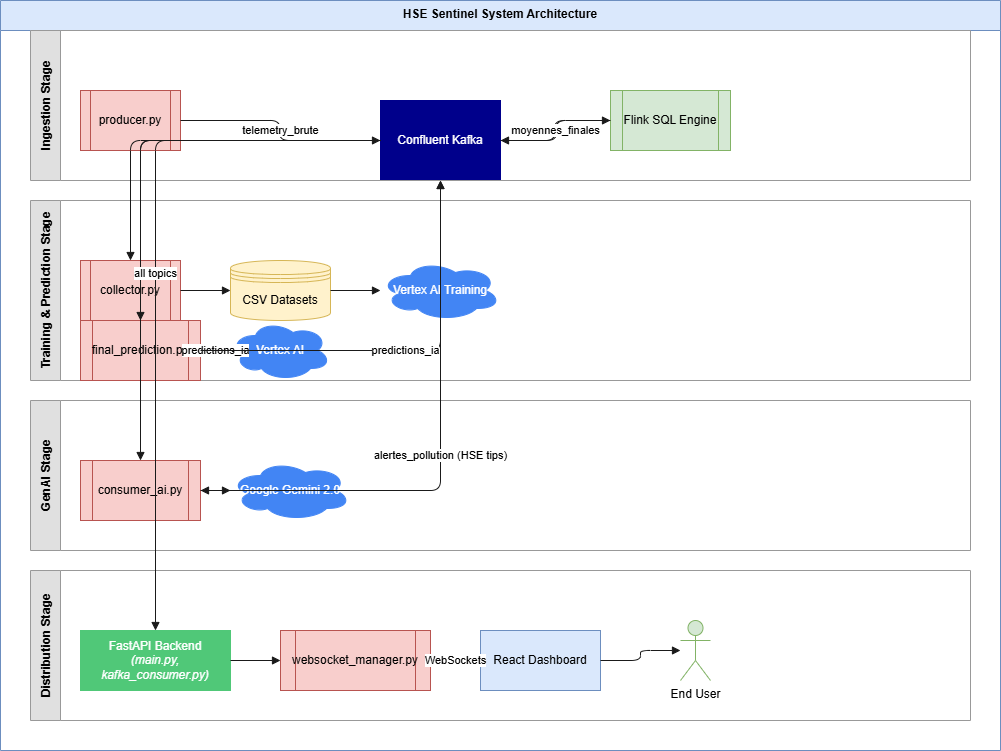

The diagram above was exported from draw.io. Its source (the exported page's mxGraphModel, read from the mxfile embedded in the PNG):
<mxGraphModel dx="1665" dy="751" grid="1" gridSize="10" guides="1" tooltips="1" connect="1" arrows="1" fold="1" page="1" pageScale="1" pageWidth="1100" pageHeight="850" math="0" shadow="0">
  <root>
    <mxCell id="0" />
    <mxCell id="1" parent="0" />
    <mxCell id="2" parent="1" style="swimlane;fontStyle=1;align=center;verticalAlign=top;childLayout=stackLayout;horizontal=1;startSize=30;horizontalStack=0;resizeParent=1;resizeParentMax=0;resizeLast=0;collapsible=1;marginBottom=0;fillColor=#dae8fc;strokeColor=#6c8ebf;" value="HSE Sentinel System Architecture" vertex="1">
      <mxGeometry height="750" width="1000" x="40" y="40" as="geometry" />
    </mxCell>
    <mxCell id="3" parent="2" style="shape=mxgraph.aws3.kafka;fillColor=#00008B;fontColor=#FFFFFF;strokeColor=#00008B;whiteSpace=wrap;html=1;align=center;verticalAlign=middle;" value="Confluent Kafka" vertex="1">
      <mxGeometry height="80" width="120" x="380" y="100" as="geometry" />
    </mxCell>
    <mxCell id="4" parent="2" style="swimlane;startSize=30;horizontal=0;childLayout=stackLayout;horizontalStack=0;resizeParent=1;resizeParentMax=0;resizeLast=0;collapsible=1;marginBottom=0;fillColor=#e0e0e0;strokeColor=#999999;" value="Ingestion Stage" vertex="1">
      <mxGeometry height="150" width="940" x="30" y="30" as="geometry" />
    </mxCell>
    <mxCell id="5" parent="4" style="shape=process;whiteSpace=wrap;html=1;fillColor=#f8cecc;strokeColor=#b85450;" value="producer.py" vertex="1">
      <mxGeometry height="60" width="100" x="50" y="60" as="geometry" />
    </mxCell>
    <mxCell id="6" parent="4" style="shape=process;whiteSpace=wrap;html=1;fillColor=#d5e8d4;strokeColor=#82b366;" value="Flink SQL Engine" vertex="1">
      <mxGeometry height="60" width="120" x="580" y="60" as="geometry" />
    </mxCell>
    <mxCell id="7" parent="2" style="swimlane;startSize=30;horizontal=0;childLayout=stackLayout;horizontalStack=0;resizeParent=1;resizeParentMax=0;resizeLast=0;collapsible=1;marginBottom=0;fillColor=#e0e0e0;strokeColor=#999999;" value="Training &amp; Prediction Stage" vertex="1">
      <mxGeometry height="180" width="940" x="30" y="200" as="geometry" />
    </mxCell>
    <mxCell id="8" parent="7" style="shape=process;whiteSpace=wrap;html=1;fillColor=#f8cecc;strokeColor=#b85450;" value="collector.py" vertex="1">
      <mxGeometry height="60" width="100" x="50" y="60" as="geometry" />
    </mxCell>
    <mxCell id="9" parent="7" style="shape=datastore;whiteSpace=wrap;html=1;fillColor=#fff2cc;strokeColor=#d6b656;" value="CSV Datasets" vertex="1">
      <mxGeometry height="60" width="100" x="200" y="60" as="geometry" />
    </mxCell>
    <mxCell id="10" parent="7" style="shape=cloud;whiteSpace=wrap;html=1;fillColor=#4285F4;fontColor=#FFFFFF;strokeColor=#4285F4;" value="Vertex AI Training" vertex="1">
      <mxGeometry height="60" width="120" x="350" y="60" as="geometry" />
    </mxCell>
    <mxCell id="11" parent="7" style="shape=process;whiteSpace=wrap;html=1;fillColor=#f8cecc;strokeColor=#b85450;" value="final_prediction.py" vertex="1">
      <mxGeometry height="60" width="120" x="50" y="120" as="geometry" />
    </mxCell>
    <mxCell id="12" parent="7" style="shape=cloud;whiteSpace=wrap;html=1;fillColor=#4285F4;fontColor=#FFFFFF;strokeColor=#4285F4;" value="Vertex AI" vertex="1">
      <mxGeometry height="60" width="100" x="200" y="120" as="geometry" />
    </mxCell>
    <mxCell id="13" parent="2" style="swimlane;startSize=30;horizontal=0;childLayout=stackLayout;horizontalStack=0;resizeParent=1;resizeParentMax=0;resizeLast=0;collapsible=1;marginBottom=0;fillColor=#e0e0e0;strokeColor=#999999;" value="GenAI Stage" vertex="1">
      <mxGeometry height="150" width="940" x="30" y="400" as="geometry" />
    </mxCell>
    <mxCell id="14" parent="13" style="shape=process;whiteSpace=wrap;html=1;fillColor=#f8cecc;strokeColor=#b85450;" value="consumer_ai.py" vertex="1">
      <mxGeometry height="60" width="120" x="50" y="60" as="geometry" />
    </mxCell>
    <mxCell id="15" parent="13" style="shape=cloud;whiteSpace=wrap;html=1;fillColor=#4285F4;fontColor=#FFFFFF;strokeColor=#4285F4;" value="Google Gemini 2.0" vertex="1">
      <mxGeometry height="60" width="120" x="200" y="60" as="geometry" />
    </mxCell>
    <mxCell id="16" parent="2" style="swimlane;startSize=30;horizontal=0;childLayout=stackLayout;horizontalStack=0;resizeParent=1;resizeParentMax=0;resizeLast=0;collapsible=1;marginBottom=0;fillColor=#e0e0e0;strokeColor=#999999;" value="Distribution Stage" vertex="1">
      <mxGeometry height="150" width="940" x="30" y="570" as="geometry" />
    </mxCell>
    <mxCell id="17" parent="16" style="shape=process;whiteSpace=wrap;html=1;fillColor=#50C878;fontColor=#FFFFFF;strokeColor=#50C878;" value="FastAPI Backend&lt;br&gt;&lt;i&gt;(main.py, kafka_consumer.py)&lt;/i&gt;" vertex="1">
      <mxGeometry height="60" width="150" x="50" y="60" as="geometry" />
    </mxCell>
    <mxCell id="18" parent="16" style="shape=process;whiteSpace=wrap;html=1;fillColor=#f8cecc;strokeColor=#b85450;" value="websocket_manager.py" vertex="1">
      <mxGeometry height="60" width="150" x="250" y="60" as="geometry" />
    </mxCell>
    <mxCell id="19" parent="16" style="shape=rectangle;whiteSpace=wrap;html=1;fillColor=#dae8fc;strokeColor=#6c8ebf;" value="React Dashboard" vertex="1">
      <mxGeometry height="60" width="120" x="450" y="60" as="geometry" />
    </mxCell>
    <mxCell id="20" parent="16" style="shape=umlActor;verticalLabelPosition=bottom;verticalAlign=top;html=1;outlineConnect=0;fillColor=#d5e8d4;strokeColor=#82b366;" value="End User" vertex="1">
      <mxGeometry height="60" width="30" x="650" y="50" as="geometry" />
    </mxCell>
    <mxCell id="21" edge="1" parent="1" source="5" style="edgeStyle=orthogonalEdgeStyle;html=1;align=center;verticalAlign=middle;endArrow=block;endFill=1;strokeColor=#1A1A1A;" target="3" value="telemetry_brute">
      <mxGeometry relative="1" as="geometry" />
    </mxCell>
    <mxCell id="22" edge="1" parent="1" source="3" style="edgeStyle=orthogonalEdgeStyle;html=1;align=center;verticalAlign=middle;endArrow=block;endFill=1;strokeColor=#1A1A1A;" target="6" value="">
      <mxGeometry relative="1" as="geometry" />
    </mxCell>
    <mxCell id="23" edge="1" parent="1" source="6" style="edgeStyle=orthogonalEdgeStyle;html=1;align=center;verticalAlign=middle;endArrow=block;endFill=1;strokeColor=#1A1A1A;" target="3" value="moyennes_finales">
      <mxGeometry relative="1" as="geometry" />
    </mxCell>
    <mxCell id="24" edge="1" parent="1" source="3" style="edgeStyle=orthogonalEdgeStyle;html=1;align=center;verticalAlign=middle;endArrow=block;endFill=1;strokeColor=#1A1A1A;" target="8" value="">
      <mxGeometry relative="1" as="geometry" />
    </mxCell>
    <mxCell id="25" edge="1" parent="1" source="8" style="edgeStyle=orthogonalEdgeStyle;html=1;align=center;verticalAlign=middle;endArrow=block;endFill=1;strokeColor=#1A1A1A;" target="9" value="">
      <mxGeometry relative="1" as="geometry" />
    </mxCell>
    <mxCell id="26" edge="1" parent="1" source="9" style="edgeStyle=orthogonalEdgeStyle;html=1;align=center;verticalAlign=middle;endArrow=block;endFill=1;strokeColor=#1A1A1A;" target="10" value="">
      <mxGeometry relative="1" as="geometry" />
    </mxCell>
    <mxCell id="27" edge="1" parent="1" source="3" style="edgeStyle=orthogonalEdgeStyle;html=1;align=center;verticalAlign=middle;endArrow=block;endFill=1;strokeColor=#1A1A1A;" target="11" value="">
      <mxGeometry relative="1" as="geometry" />
    </mxCell>
    <mxCell id="28" edge="1" parent="1" source="11" style="edgeStyle=orthogonalEdgeStyle;html=1;align=center;verticalAlign=middle;endArrow=block;endFill=1;startArrow=block;startFill=1;strokeColor=#1A1A1A;" target="12" value="predictions_ia">
      <mxGeometry relative="1" as="geometry" />
    </mxCell>
    <mxCell id="29" edge="1" parent="1" source="11" style="edgeStyle=orthogonalEdgeStyle;html=1;align=center;verticalAlign=middle;endArrow=block;endFill=1;strokeColor=#1A1A1A;" target="3" value="predictions_ia">
      <mxGeometry relative="1" as="geometry" />
    </mxCell>
    <mxCell id="30" edge="1" parent="1" source="3" style="edgeStyle=orthogonalEdgeStyle;html=1;align=center;verticalAlign=middle;endArrow=block;endFill=1;strokeColor=#1A1A1A;" target="14" value="">
      <mxGeometry relative="1" as="geometry" />
    </mxCell>
    <mxCell id="31" edge="1" parent="1" source="14" style="edgeStyle=orthogonalEdgeStyle;html=1;align=center;verticalAlign=middle;endArrow=block;endFill=1;startArrow=block;startFill=1;strokeColor=#1A1A1A;" target="15" value="">
      <mxGeometry relative="1" as="geometry" />
    </mxCell>
    <mxCell id="32" edge="1" parent="1" source="14" style="edgeStyle=orthogonalEdgeStyle;html=1;align=center;verticalAlign=middle;endArrow=block;endFill=1;strokeColor=#1A1A1A;" target="3" value="alertes_pollution (HSE tips)">
      <mxGeometry relative="1" as="geometry" />
    </mxCell>
    <mxCell id="33" edge="1" parent="1" source="3" style="edgeStyle=orthogonalEdgeStyle;html=1;align=center;verticalAlign=middle;endArrow=block;endFill=1;strokeColor=#1A1A1A;" target="17" value="all topics">
      <mxGeometry relative="1" as="geometry" />
    </mxCell>
    <mxCell id="34" edge="1" parent="1" source="17" style="edgeStyle=orthogonalEdgeStyle;html=1;align=center;verticalAlign=middle;endArrow=block;endFill=1;strokeColor=#1A1A1A;" target="18" value="">
      <mxGeometry relative="1" as="geometry" />
    </mxCell>
    <mxCell id="35" edge="1" parent="1" source="18" style="edgeStyle=orthogonalEdgeStyle;html=1;align=center;verticalAlign=middle;endArrow=block;endFill=1;strokeColor=#1A1A1A;" target="19" value="WebSockets">
      <mxGeometry relative="1" as="geometry" />
    </mxCell>
    <mxCell id="36" edge="1" parent="1" source="19" style="edgeStyle=orthogonalEdgeStyle;html=1;align=center;verticalAlign=middle;endArrow=block;endFill=1;strokeColor=#1A1A1A;" target="20" value="">
      <mxGeometry relative="1" as="geometry" />
    </mxCell>
  </root>
</mxGraphModel>